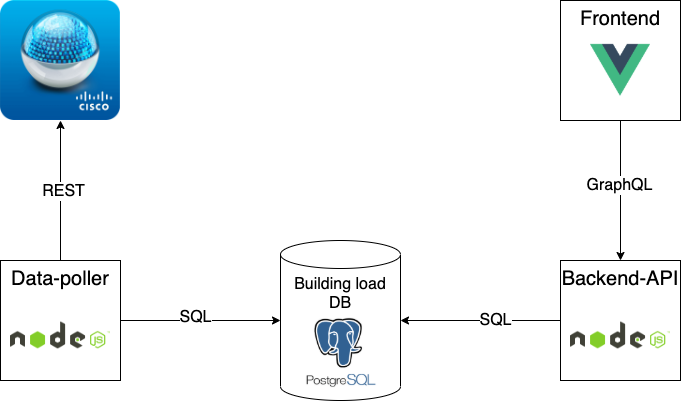

The diagram above was exported from draw.io. Its source (the exported page's mxGraphModel, read from the mxfile embedded in the PNG):
<mxGraphModel dx="946" dy="541" grid="1" gridSize="10" guides="1" tooltips="1" connect="1" arrows="1" fold="1" page="1" pageScale="1" pageWidth="827" pageHeight="1169" math="0" shadow="0">
  <root>
    <mxCell id="0" />
    <mxCell id="1" parent="0" />
    <mxCell id="lmwel3SlEGO1hDBQgnYR-1" value="" style="shape=image;verticalLabelPosition=bottom;labelBackgroundColor=#ffffff;verticalAlign=top;aspect=fixed;imageAspect=0;image=https://www.axonius.com/hubfs/Adapter%20Logos/cisco_prime_adapter.png;" vertex="1" parent="1">
      <mxGeometry x="80" y="80" width="120" height="120" as="geometry" />
    </mxCell>
    <mxCell id="lmwel3SlEGO1hDBQgnYR-10" value="" style="group" vertex="1" connectable="0" parent="1">
      <mxGeometry x="360" y="320" width="120" height="160" as="geometry" />
    </mxCell>
    <mxCell id="lmwel3SlEGO1hDBQgnYR-32" value="" style="group" vertex="1" connectable="0" parent="lmwel3SlEGO1hDBQgnYR-10">
      <mxGeometry width="120" height="160" as="geometry" />
    </mxCell>
    <mxCell id="lmwel3SlEGO1hDBQgnYR-2" value="&lt;font style=&quot;font-size: 16px&quot;&gt;Building load DB&lt;/font&gt;" style="shape=cylinder3;whiteSpace=wrap;html=1;boundedLbl=1;backgroundOutline=1;size=14;verticalAlign=top;" vertex="1" parent="lmwel3SlEGO1hDBQgnYR-32">
      <mxGeometry width="120" height="160" as="geometry" />
    </mxCell>
    <mxCell id="lmwel3SlEGO1hDBQgnYR-8" value="" style="shape=image;verticalLabelPosition=bottom;labelBackgroundColor=#ffffff;verticalAlign=top;aspect=fixed;imageAspect=0;image=https://cpl.thalesgroup.com/sites/default/files/content/paragraphs/intro/2020-03/postgresql-logo.png;" vertex="1" parent="lmwel3SlEGO1hDBQgnYR-32">
      <mxGeometry x="20" y="74.66666666666667" width="80" height="73.12" as="geometry" />
    </mxCell>
    <mxCell id="lmwel3SlEGO1hDBQgnYR-11" value="" style="group" vertex="1" connectable="0" parent="1">
      <mxGeometry x="80" y="340" width="120" height="120" as="geometry" />
    </mxCell>
    <mxCell id="lmwel3SlEGO1hDBQgnYR-3" value="&lt;font style=&quot;font-size: 20px&quot;&gt;Data-poller&lt;/font&gt;" style="whiteSpace=wrap;html=1;aspect=fixed;verticalAlign=top;" vertex="1" parent="lmwel3SlEGO1hDBQgnYR-11">
      <mxGeometry width="120" height="120" as="geometry" />
    </mxCell>
    <mxCell id="lmwel3SlEGO1hDBQgnYR-9" value="" style="shape=image;verticalLabelPosition=bottom;labelBackgroundColor=#ffffff;verticalAlign=top;aspect=fixed;imageAspect=0;image=https://cdn.pixabay.com/photo/2015/04/23/17/41/node-js-736399_960_720.png;" vertex="1" parent="lmwel3SlEGO1hDBQgnYR-11">
      <mxGeometry x="10" y="50" width="100" height="50" as="geometry" />
    </mxCell>
    <mxCell id="lmwel3SlEGO1hDBQgnYR-12" style="edgeStyle=orthogonalEdgeStyle;rounded=0;orthogonalLoop=1;jettySize=auto;html=1;entryX=0.5;entryY=1;entryDx=0;entryDy=0;" edge="1" parent="1" source="lmwel3SlEGO1hDBQgnYR-3" target="lmwel3SlEGO1hDBQgnYR-1">
      <mxGeometry relative="1" as="geometry" />
    </mxCell>
    <mxCell id="lmwel3SlEGO1hDBQgnYR-13" value="REST" style="edgeLabel;html=1;align=center;verticalAlign=middle;resizable=0;points=[];fontSize=16;" vertex="1" connectable="0" parent="lmwel3SlEGO1hDBQgnYR-12">
      <mxGeometry y="-2" relative="1" as="geometry">
        <mxPoint as="offset" />
      </mxGeometry>
    </mxCell>
    <mxCell id="lmwel3SlEGO1hDBQgnYR-15" style="edgeStyle=orthogonalEdgeStyle;rounded=0;orthogonalLoop=1;jettySize=auto;html=1;fontSize=14;" edge="1" parent="1" source="lmwel3SlEGO1hDBQgnYR-3" target="lmwel3SlEGO1hDBQgnYR-2">
      <mxGeometry relative="1" as="geometry" />
    </mxCell>
    <mxCell id="lmwel3SlEGO1hDBQgnYR-16" value="SQL" style="edgeLabel;html=1;align=center;verticalAlign=middle;resizable=0;points=[];fontSize=16;" vertex="1" connectable="0" parent="lmwel3SlEGO1hDBQgnYR-15">
      <mxGeometry x="-0.075" y="4" relative="1" as="geometry">
        <mxPoint as="offset" />
      </mxGeometry>
    </mxCell>
    <mxCell id="lmwel3SlEGO1hDBQgnYR-17" value="" style="group" vertex="1" connectable="0" parent="1">
      <mxGeometry x="640" y="340" width="120" height="120" as="geometry" />
    </mxCell>
    <mxCell id="lmwel3SlEGO1hDBQgnYR-18" value="&lt;font style=&quot;font-size: 20px&quot;&gt;Backend-API&lt;/font&gt;" style="whiteSpace=wrap;html=1;aspect=fixed;verticalAlign=top;" vertex="1" parent="lmwel3SlEGO1hDBQgnYR-17">
      <mxGeometry width="120" height="120" as="geometry" />
    </mxCell>
    <mxCell id="lmwel3SlEGO1hDBQgnYR-19" value="" style="shape=image;verticalLabelPosition=bottom;labelBackgroundColor=#ffffff;verticalAlign=top;aspect=fixed;imageAspect=0;image=https://cdn.pixabay.com/photo/2015/04/23/17/41/node-js-736399_960_720.png;" vertex="1" parent="lmwel3SlEGO1hDBQgnYR-17">
      <mxGeometry x="10" y="50" width="100" height="50" as="geometry" />
    </mxCell>
    <mxCell id="lmwel3SlEGO1hDBQgnYR-20" style="edgeStyle=orthogonalEdgeStyle;rounded=0;orthogonalLoop=1;jettySize=auto;html=1;entryX=1;entryY=0.5;entryDx=0;entryDy=0;entryPerimeter=0;fontSize=14;" edge="1" parent="1" source="lmwel3SlEGO1hDBQgnYR-18" target="lmwel3SlEGO1hDBQgnYR-2">
      <mxGeometry relative="1" as="geometry" />
    </mxCell>
    <mxCell id="lmwel3SlEGO1hDBQgnYR-22" value="SQL" style="edgeLabel;html=1;align=center;verticalAlign=middle;resizable=0;points=[];fontSize=16;" vertex="1" connectable="0" parent="lmwel3SlEGO1hDBQgnYR-20">
      <mxGeometry x="-0.175" y="-1" relative="1" as="geometry">
        <mxPoint as="offset" />
      </mxGeometry>
    </mxCell>
    <mxCell id="lmwel3SlEGO1hDBQgnYR-24" value="" style="group" vertex="1" connectable="0" parent="1">
      <mxGeometry x="640" y="80" width="120" height="120" as="geometry" />
    </mxCell>
    <mxCell id="lmwel3SlEGO1hDBQgnYR-25" value="&lt;font style=&quot;font-size: 20px&quot;&gt;Frontend&lt;/font&gt;" style="whiteSpace=wrap;html=1;aspect=fixed;verticalAlign=top;" vertex="1" parent="lmwel3SlEGO1hDBQgnYR-24">
      <mxGeometry width="120" height="120" as="geometry" />
    </mxCell>
    <mxCell id="lmwel3SlEGO1hDBQgnYR-27" value="" style="shape=image;verticalLabelPosition=bottom;labelBackgroundColor=#ffffff;verticalAlign=top;aspect=fixed;imageAspect=0;image=https://vuejs.org/images/logo.png;" vertex="1" parent="lmwel3SlEGO1hDBQgnYR-24">
      <mxGeometry x="30" y="40" width="60" height="60" as="geometry" />
    </mxCell>
    <mxCell id="lmwel3SlEGO1hDBQgnYR-29" style="edgeStyle=orthogonalEdgeStyle;rounded=0;orthogonalLoop=1;jettySize=auto;html=1;entryX=0.5;entryY=0;entryDx=0;entryDy=0;fontSize=14;" edge="1" parent="1" source="lmwel3SlEGO1hDBQgnYR-25" target="lmwel3SlEGO1hDBQgnYR-18">
      <mxGeometry relative="1" as="geometry" />
    </mxCell>
    <mxCell id="lmwel3SlEGO1hDBQgnYR-30" value="GraphQL" style="edgeLabel;html=1;align=center;verticalAlign=middle;resizable=0;points=[];fontSize=16;" vertex="1" connectable="0" parent="lmwel3SlEGO1hDBQgnYR-29">
      <mxGeometry x="-0.0857" y="-2" relative="1" as="geometry">
        <mxPoint as="offset" />
      </mxGeometry>
    </mxCell>
  </root>
</mxGraphModel>